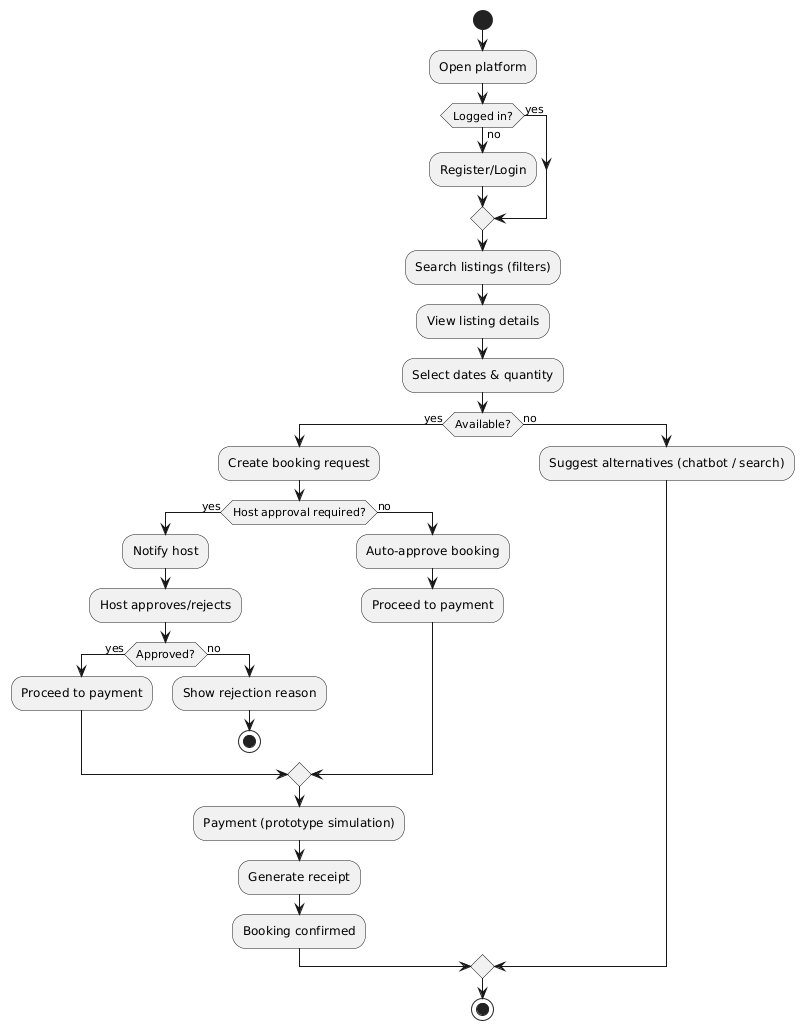

The diagram above was rendered by PlantUML. Its source (embedded in the PNG):
@startuml
skinparam shadowing false

start
:Open platform;
if (Logged in?) then (yes)
else (no)
  :Register/Login;
endif

:Search listings (filters);
:View listing details;
:Select dates & quantity;

if (Available?) then (yes)
  :Create booking request;
  if (Host approval required?) then (yes)
    :Notify host;
    :Host approves/rejects;
    if (Approved?) then (yes)
      :Proceed to payment;
    else (no)
      :Show rejection reason;
      stop
    endif
  else (no)
    :Auto-approve booking;
    :Proceed to payment;
  endif

  :Payment (prototype simulation);
  :Generate receipt;
  :Booking confirmed;
else (no)
  :Suggest alternatives (chatbot / search);
endif

stop
@enduml